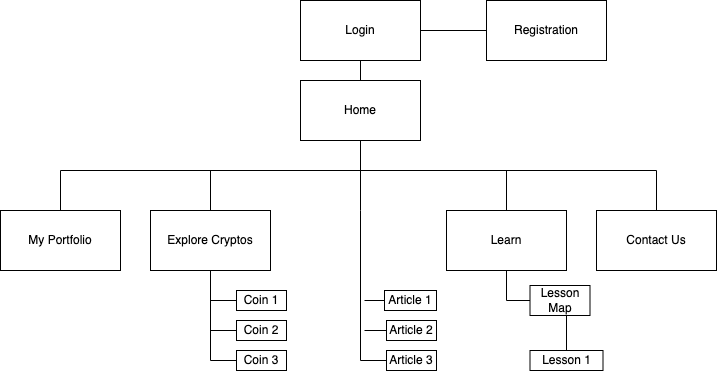

The diagram above was exported from draw.io. Its source (the exported page's mxGraphModel, read from the mxfile embedded in the PNG):
<mxGraphModel dx="1186" dy="589" grid="1" gridSize="10" guides="1" tooltips="1" connect="1" arrows="1" fold="1" page="1" pageScale="1" pageWidth="827" pageHeight="1169" math="0" shadow="0">
  <root>
    <mxCell id="0" />
    <mxCell id="1" parent="0" />
    <mxCell id="2" style="edgeStyle=orthogonalEdgeStyle;rounded=0;orthogonalLoop=1;jettySize=auto;html=1;entryX=0;entryY=0.5;entryDx=0;entryDy=0;endArrow=none;endFill=0;" edge="1" source="5" target="21" parent="1">
      <mxGeometry relative="1" as="geometry" />
    </mxCell>
    <mxCell id="3" style="edgeStyle=orthogonalEdgeStyle;rounded=0;orthogonalLoop=1;jettySize=auto;html=1;entryX=0;entryY=0.5;entryDx=0;entryDy=0;endArrow=none;endFill=0;" edge="1" source="5" target="22" parent="1">
      <mxGeometry relative="1" as="geometry" />
    </mxCell>
    <mxCell id="4" style="edgeStyle=orthogonalEdgeStyle;rounded=0;orthogonalLoop=1;jettySize=auto;html=1;entryX=0;entryY=0.5;entryDx=0;entryDy=0;endArrow=none;endFill=0;" edge="1" source="5" target="23" parent="1">
      <mxGeometry relative="1" as="geometry" />
    </mxCell>
    <mxCell id="5" value="Explore Cryptos" style="rounded=0;whiteSpace=wrap;html=1;" vertex="1" parent="1">
      <mxGeometry x="206" y="310" width="120" height="60" as="geometry" />
    </mxCell>
    <mxCell id="6" style="edgeStyle=orthogonalEdgeStyle;rounded=0;orthogonalLoop=1;jettySize=auto;html=1;entryX=0;entryY=0.5;entryDx=0;entryDy=0;endArrow=none;endFill=0;" edge="1" target="28" parent="1">
      <mxGeometry relative="1" as="geometry">
        <mxPoint x="416" y="310" as="sourcePoint" />
        <Array as="points">
          <mxPoint x="416" y="460" />
        </Array>
      </mxGeometry>
    </mxCell>
    <mxCell id="7" value="Contact Us" style="rounded=0;whiteSpace=wrap;html=1;" vertex="1" parent="1">
      <mxGeometry x="652" y="310" width="120" height="60" as="geometry" />
    </mxCell>
    <mxCell id="8" style="edgeStyle=orthogonalEdgeStyle;rounded=0;orthogonalLoop=1;jettySize=auto;html=1;entryX=0;entryY=0.5;entryDx=0;entryDy=0;fontSize=14;endArrow=none;endFill=0;" edge="1" source="9" target="30" parent="1">
      <mxGeometry relative="1" as="geometry" />
    </mxCell>
    <mxCell id="9" value="Learn" style="rounded=0;whiteSpace=wrap;html=1;" vertex="1" parent="1">
      <mxGeometry x="502" y="310" width="120" height="60" as="geometry" />
    </mxCell>
    <mxCell id="10" value="My Portfolio" style="rounded=0;whiteSpace=wrap;html=1;" vertex="1" parent="1">
      <mxGeometry x="56" y="310" width="120" height="60" as="geometry" />
    </mxCell>
    <mxCell id="11" style="edgeStyle=orthogonalEdgeStyle;rounded=0;orthogonalLoop=1;jettySize=auto;html=1;entryX=0.5;entryY=0;entryDx=0;entryDy=0;endArrow=none;endFill=0;" edge="1" source="16" parent="1">
      <mxGeometry relative="1" as="geometry">
        <mxPoint x="416" y="310" as="targetPoint" />
      </mxGeometry>
    </mxCell>
    <mxCell id="12" style="edgeStyle=orthogonalEdgeStyle;rounded=0;orthogonalLoop=1;jettySize=auto;html=1;entryX=0.5;entryY=0;entryDx=0;entryDy=0;endArrow=none;endFill=0;exitX=0.5;exitY=1;exitDx=0;exitDy=0;" edge="1" source="16" target="5" parent="1">
      <mxGeometry relative="1" as="geometry">
        <Array as="points">
          <mxPoint x="416" y="270" />
          <mxPoint x="266" y="270" />
        </Array>
      </mxGeometry>
    </mxCell>
    <mxCell id="13" style="edgeStyle=orthogonalEdgeStyle;rounded=0;orthogonalLoop=1;jettySize=auto;html=1;entryX=0.5;entryY=0;entryDx=0;entryDy=0;endArrow=none;endFill=0;" edge="1" source="16" target="10" parent="1">
      <mxGeometry relative="1" as="geometry">
        <Array as="points">
          <mxPoint x="416" y="270" />
          <mxPoint x="116" y="270" />
        </Array>
      </mxGeometry>
    </mxCell>
    <mxCell id="14" style="edgeStyle=orthogonalEdgeStyle;rounded=0;orthogonalLoop=1;jettySize=auto;html=1;entryX=0.5;entryY=0;entryDx=0;entryDy=0;endArrow=none;endFill=0;" edge="1" source="16" target="9" parent="1">
      <mxGeometry relative="1" as="geometry">
        <Array as="points">
          <mxPoint x="416" y="270" />
          <mxPoint x="562" y="270" />
        </Array>
      </mxGeometry>
    </mxCell>
    <mxCell id="15" style="edgeStyle=orthogonalEdgeStyle;rounded=0;orthogonalLoop=1;jettySize=auto;html=1;endArrow=none;endFill=0;" edge="1" source="16" target="7" parent="1">
      <mxGeometry relative="1" as="geometry">
        <Array as="points">
          <mxPoint x="416" y="270" />
          <mxPoint x="712" y="270" />
        </Array>
      </mxGeometry>
    </mxCell>
    <mxCell id="16" value="Home" style="rounded=0;whiteSpace=wrap;html=1;" vertex="1" parent="1">
      <mxGeometry x="356" y="180" width="120" height="60" as="geometry" />
    </mxCell>
    <mxCell id="17" style="edgeStyle=orthogonalEdgeStyle;rounded=0;orthogonalLoop=1;jettySize=auto;html=1;entryX=0.5;entryY=0;entryDx=0;entryDy=0;endArrow=none;endFill=0;" edge="1" source="19" target="16" parent="1">
      <mxGeometry relative="1" as="geometry" />
    </mxCell>
    <mxCell id="18" style="edgeStyle=orthogonalEdgeStyle;rounded=0;orthogonalLoop=1;jettySize=auto;html=1;entryX=0;entryY=0.5;entryDx=0;entryDy=0;endArrow=none;endFill=0;" edge="1" source="19" target="20" parent="1">
      <mxGeometry relative="1" as="geometry" />
    </mxCell>
    <mxCell id="19" value="Login" style="rounded=0;whiteSpace=wrap;html=1;shadow=0;" vertex="1" parent="1">
      <mxGeometry x="356" y="100" width="120" height="60" as="geometry" />
    </mxCell>
    <mxCell id="20" value="Registration" style="rounded=0;whiteSpace=wrap;html=1;shadow=0;" vertex="1" parent="1">
      <mxGeometry x="542" y="100" width="120" height="60" as="geometry" />
    </mxCell>
    <mxCell id="21" value="Coin 1" style="rounded=0;whiteSpace=wrap;html=1;" vertex="1" parent="1">
      <mxGeometry x="292" y="390" width="50" height="20" as="geometry" />
    </mxCell>
    <mxCell id="22" value="&lt;div&gt;Coin 2&lt;/div&gt;" style="rounded=0;whiteSpace=wrap;html=1;" vertex="1" parent="1">
      <mxGeometry x="292" y="420" width="50" height="20" as="geometry" />
    </mxCell>
    <mxCell id="23" value="Coin 3" style="rounded=0;whiteSpace=wrap;html=1;" vertex="1" parent="1">
      <mxGeometry x="292" y="450" width="50" height="20" as="geometry" />
    </mxCell>
    <mxCell id="24" style="edgeStyle=orthogonalEdgeStyle;rounded=0;orthogonalLoop=1;jettySize=auto;html=1;exitX=0;exitY=0.5;exitDx=0;exitDy=0;fontColor=#000000;endArrow=none;endFill=0;" edge="1" source="25" parent="1">
      <mxGeometry relative="1" as="geometry">
        <mxPoint x="420" y="400" as="targetPoint" />
      </mxGeometry>
    </mxCell>
    <mxCell id="25" value="Article 1" style="rounded=0;whiteSpace=wrap;html=1;" vertex="1" parent="1">
      <mxGeometry x="440" y="390" width="52" height="20" as="geometry" />
    </mxCell>
    <mxCell id="26" style="edgeStyle=orthogonalEdgeStyle;rounded=0;orthogonalLoop=1;jettySize=auto;html=1;exitX=0;exitY=0.5;exitDx=0;exitDy=0;fontColor=#000000;endArrow=none;endFill=0;" edge="1" source="27" parent="1">
      <mxGeometry relative="1" as="geometry">
        <mxPoint x="420" y="430" as="targetPoint" />
      </mxGeometry>
    </mxCell>
    <mxCell id="27" value="Article 2" style="rounded=0;whiteSpace=wrap;html=1;" vertex="1" parent="1">
      <mxGeometry x="442" y="420" width="50" height="20" as="geometry" />
    </mxCell>
    <mxCell id="28" value="Article 3" style="rounded=0;whiteSpace=wrap;html=1;" vertex="1" parent="1">
      <mxGeometry x="442" y="450" width="50" height="20" as="geometry" />
    </mxCell>
    <mxCell id="29" style="edgeStyle=orthogonalEdgeStyle;rounded=0;orthogonalLoop=1;jettySize=auto;html=1;exitX=0.5;exitY=1;exitDx=0;exitDy=0;entryX=0.5;entryY=0;entryDx=0;entryDy=0;fontColor=#000000;endArrow=none;endFill=0;" edge="1" source="30" target="31" parent="1">
      <mxGeometry relative="1" as="geometry" />
    </mxCell>
    <mxCell id="30" value="Lesson Map" style="rounded=0;whiteSpace=wrap;html=1;" vertex="1" parent="1">
      <mxGeometry x="585.5" y="385" width="60" height="30" as="geometry" />
    </mxCell>
    <mxCell id="31" value="Lesson 1" style="rounded=0;whiteSpace=wrap;html=1;" vertex="1" parent="1">
      <mxGeometry x="585.5" y="450" width="73" height="20" as="geometry" />
    </mxCell>
  </root>
</mxGraphModel>